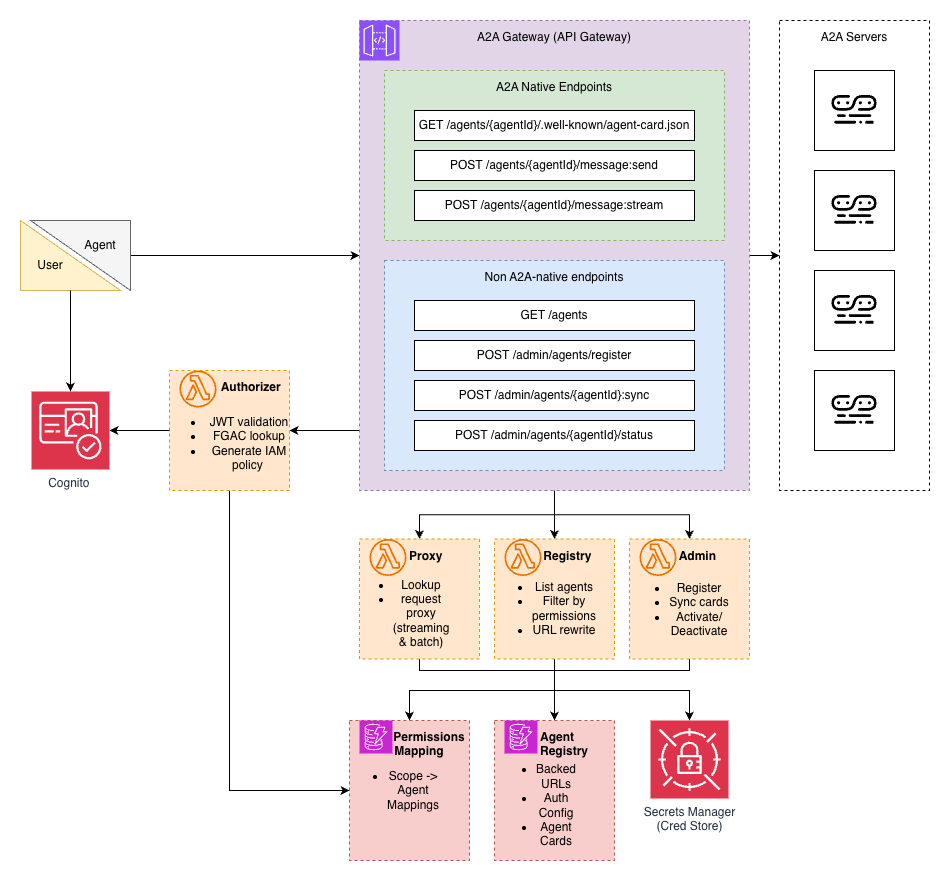

The diagram above was exported from draw.io. Its source (the exported page's mxGraphModel, read from the mxfile embedded in the PNG):
<mxGraphModel dx="2518" dy="949" grid="1" gridSize="10" guides="1" tooltips="1" connect="1" arrows="1" fold="1" page="1" pageScale="1" pageWidth="850" pageHeight="1100" math="0" shadow="0">
  <root>
    <mxCell id="0" />
    <mxCell id="1" parent="0" />
    <mxCell id="P4kZyrN56DJX7uUkGYOm-57" parent="1" style="whiteSpace=wrap;html=1;aspect=fixed;" value="" vertex="1">
      <mxGeometry height="80" width="80" x="615" y="250" as="geometry" />
    </mxCell>
    <mxCell id="P4kZyrN56DJX7uUkGYOm-33" edge="1" parent="1" source="P4kZyrN56DJX7uUkGYOm-4" style="edgeStyle=orthogonalEdgeStyle;rounded=0;orthogonalLoop=1;jettySize=auto;html=1;entryX=0.5;entryY=0;entryDx=0;entryDy=0;" target="P4kZyrN56DJX7uUkGYOm-21">
      <mxGeometry relative="1" as="geometry" />
    </mxCell>
    <mxCell id="P4kZyrN56DJX7uUkGYOm-34" edge="1" parent="1" source="P4kZyrN56DJX7uUkGYOm-4" style="edgeStyle=orthogonalEdgeStyle;rounded=0;orthogonalLoop=1;jettySize=auto;html=1;entryX=0.5;entryY=0;entryDx=0;entryDy=0;" target="P4kZyrN56DJX7uUkGYOm-24">
      <mxGeometry relative="1" as="geometry" />
    </mxCell>
    <mxCell id="P4kZyrN56DJX7uUkGYOm-35" edge="1" parent="1" source="P4kZyrN56DJX7uUkGYOm-4" style="edgeStyle=orthogonalEdgeStyle;rounded=0;orthogonalLoop=1;jettySize=auto;html=1;" target="P4kZyrN56DJX7uUkGYOm-27">
      <mxGeometry relative="1" as="geometry" />
    </mxCell>
    <mxCell id="P4kZyrN56DJX7uUkGYOm-55" edge="1" parent="1" source="P4kZyrN56DJX7uUkGYOm-4" style="edgeStyle=orthogonalEdgeStyle;rounded=0;orthogonalLoop=1;jettySize=auto;html=1;entryX=0;entryY=0.5;entryDx=0;entryDy=0;" target="P4kZyrN56DJX7uUkGYOm-54">
      <mxGeometry relative="1" as="geometry" />
    </mxCell>
    <mxCell id="_Zs6ZmiMrvAawvNe3KEA-4" edge="1" parent="1" source="P4kZyrN56DJX7uUkGYOm-4" style="edgeStyle=orthogonalEdgeStyle;rounded=0;orthogonalLoop=1;jettySize=auto;html=1;entryX=1;entryY=0.5;entryDx=0;entryDy=0;" target="_Zs6ZmiMrvAawvNe3KEA-1">
      <mxGeometry relative="1" as="geometry">
        <Array as="points">
          <mxPoint x="140" y="510" />
          <mxPoint x="140" y="510" />
        </Array>
      </mxGeometry>
    </mxCell>
    <mxCell id="P4kZyrN56DJX7uUkGYOm-4" parent="1" style="outlineConnect=0;html=1;whiteSpace=wrap;fontSize=12;fontStyle=0;strokeColor=#9673a6;fillColor=#e1d5e7;verticalAlign=top;align=center;dashed=1;spacingTop=3;" value="A2A Gateway (API Gateway)" vertex="1">
      <mxGeometry height="470" width="390" x="160" y="100" as="geometry" />
    </mxCell>
    <mxCell id="P4kZyrN56DJX7uUkGYOm-5" parent="1" style="outlineConnect=0;html=1;whiteSpace=wrap;fontSize=12;fontStyle=0;strokeColor=#6c8ebf;fillColor=#dae8fc;verticalAlign=top;align=center;dashed=1;spacingTop=3;" value="Non A2A-native endpoints" vertex="1">
      <mxGeometry height="210" width="340" x="185" y="340" as="geometry" />
    </mxCell>
    <mxCell id="P4kZyrN56DJX7uUkGYOm-6" parent="1" style="sketch=0;points=[[0,0,0],[0.25,0,0],[0.5,0,0],[0.75,0,0],[1,0,0],[0,1,0],[0.25,1,0],[0.5,1,0],[0.75,1,0],[1,1,0],[0,0.25,0],[0,0.5,0],[0,0.75,0],[1,0.25,0],[1,0.5,0],[1,0.75,0]];outlineConnect=0;fontColor=#232F3E;fillColor=#8C4FFF;strokeColor=#ffffff;dashed=0;verticalLabelPosition=bottom;verticalAlign=top;align=center;html=1;fontSize=12;fontStyle=0;aspect=fixed;shape=mxgraph.aws4.resourceIcon;resIcon=mxgraph.aws4.api_gateway;" value="" vertex="1">
      <mxGeometry height="40" width="40" x="160" y="100" as="geometry" />
    </mxCell>
    <mxCell id="P4kZyrN56DJX7uUkGYOm-7" parent="1" style="rounded=0;whiteSpace=wrap;html=1;" value="GET /agents" vertex="1">
      <mxGeometry height="30" width="280" x="215" y="380" as="geometry" />
    </mxCell>
    <mxCell id="P4kZyrN56DJX7uUkGYOm-8" parent="1" style="rounded=0;whiteSpace=wrap;html=1;" value="POST&amp;nbsp;/admin/agents/register" vertex="1">
      <mxGeometry height="30" width="280" x="215" y="420" as="geometry" />
    </mxCell>
    <mxCell id="P4kZyrN56DJX7uUkGYOm-9" parent="1" style="rounded=0;whiteSpace=wrap;html=1;" value="POST /admin/agents/{agentId}:sync" vertex="1">
      <mxGeometry height="30" width="280" x="215" y="460" as="geometry" />
    </mxCell>
    <mxCell id="P4kZyrN56DJX7uUkGYOm-10" parent="1" style="outlineConnect=0;html=1;whiteSpace=wrap;fontSize=12;fontStyle=0;strokeColor=#82b366;fillColor=#d5e8d4;verticalAlign=top;align=center;dashed=1;spacingTop=3;" value="A2A Native Endpoints" vertex="1">
      <mxGeometry height="170" width="340" x="185" y="150" as="geometry" />
    </mxCell>
    <mxCell id="P4kZyrN56DJX7uUkGYOm-11" parent="1" style="rounded=0;whiteSpace=wrap;html=1;" value="GET /agents/{agentId}/.well-known/agent-card.json" vertex="1">
      <mxGeometry height="30" width="280" x="215" y="190" as="geometry" />
    </mxCell>
    <mxCell id="P4kZyrN56DJX7uUkGYOm-12" parent="1" style="rounded=0;whiteSpace=wrap;html=1;" value="POST /agents/{agentId}/message:send" vertex="1">
      <mxGeometry height="30" width="280" x="215" y="230" as="geometry" />
    </mxCell>
    <mxCell id="P4kZyrN56DJX7uUkGYOm-13" parent="1" style="rounded=0;whiteSpace=wrap;html=1;" value="POST /agents/{agentId}/message:stream" vertex="1">
      <mxGeometry height="30" width="280" x="215" y="270" as="geometry" />
    </mxCell>
    <mxCell id="P4kZyrN56DJX7uUkGYOm-18" parent="1" style="sketch=0;points=[[0,0,0],[0.25,0,0],[0.5,0,0],[0.75,0,0],[1,0,0],[0,1,0],[0.25,1,0],[0.5,1,0],[0.75,1,0],[1,1,0],[0,0.25,0],[0,0.5,0],[0,0.75,0],[1,0.25,0],[1,0.5,0],[1,0.75,0]];outlineConnect=0;fontColor=#232F3E;fillColor=#DD344C;strokeColor=#ffffff;dashed=0;verticalLabelPosition=bottom;verticalAlign=top;align=center;html=1;fontSize=12;fontStyle=0;aspect=fixed;shape=mxgraph.aws4.resourceIcon;resIcon=mxgraph.aws4.cognito;" value="Cognito&amp;nbsp;" vertex="1">
      <mxGeometry height="78" width="78" x="-168" y="471" as="geometry" />
    </mxCell>
    <mxCell id="P4kZyrN56DJX7uUkGYOm-20" parent="1" style="rounded=0;whiteSpace=wrap;html=1;" value="POST /admin/agents/{agentId}/status" vertex="1">
      <mxGeometry height="30" width="280" x="215" y="500" as="geometry" />
    </mxCell>
    <mxCell id="P4kZyrN56DJX7uUkGYOm-47" edge="1" parent="1" source="P4kZyrN56DJX7uUkGYOm-21" style="edgeStyle=orthogonalEdgeStyle;rounded=0;orthogonalLoop=1;jettySize=auto;html=1;entryX=0.5;entryY=0;entryDx=0;entryDy=0;" target="P4kZyrN56DJX7uUkGYOm-40">
      <mxGeometry relative="1" as="geometry">
        <Array as="points">
          <mxPoint x="220" y="750" />
          <mxPoint x="355" y="750" />
          <mxPoint x="355" y="770" />
          <mxPoint x="210" y="770" />
        </Array>
      </mxGeometry>
    </mxCell>
    <mxCell id="P4kZyrN56DJX7uUkGYOm-21" parent="1" style="outlineConnect=0;html=1;whiteSpace=wrap;fontSize=12;fontStyle=0;strokeColor=#d79b00;fillColor=#ffe6cc;verticalAlign=top;align=center;dashed=1;spacingTop=3;" value="&lt;b&gt;&amp;nbsp; &amp;nbsp; Proxy&lt;/b&gt;" vertex="1">
      <mxGeometry height="120" width="120" x="160" y="618.5" as="geometry" />
    </mxCell>
    <mxCell id="P4kZyrN56DJX7uUkGYOm-22" parent="1" style="sketch=0;outlineConnect=0;fontColor=#232F3E;gradientColor=none;fillColor=#ED7100;strokeColor=none;dashed=0;verticalLabelPosition=bottom;verticalAlign=top;align=center;html=1;fontSize=12;fontStyle=0;aspect=fixed;pointerEvents=1;shape=mxgraph.aws4.lambda_function;" value="" vertex="1">
      <mxGeometry height="37" width="37" x="170" y="618.5" as="geometry" />
    </mxCell>
    <mxCell id="P4kZyrN56DJX7uUkGYOm-23" parent="1" style="text;html=1;whiteSpace=wrap;strokeColor=none;fillColor=none;align=center;verticalAlign=middle;rounded=0;" value="&lt;ul&gt;&lt;li&gt;Lookup&lt;/li&gt;&lt;li&gt;request proxy (streaming &amp;amp; batch)&lt;/li&gt;&lt;/ul&gt;" vertex="1">
      <mxGeometry height="30" width="60" x="172" y="677.5" as="geometry" />
    </mxCell>
    <mxCell id="P4kZyrN56DJX7uUkGYOm-51" edge="1" parent="1" source="P4kZyrN56DJX7uUkGYOm-24" style="edgeStyle=orthogonalEdgeStyle;rounded=0;orthogonalLoop=1;jettySize=auto;html=1;entryX=0.5;entryY=0;entryDx=0;entryDy=0;entryPerimeter=0;" target="P4kZyrN56DJX7uUkGYOm-46">
      <mxGeometry relative="1" as="geometry">
        <Array as="points">
          <mxPoint x="355" y="770" />
          <mxPoint x="490" y="770" />
        </Array>
      </mxGeometry>
    </mxCell>
    <mxCell id="_Zs6ZmiMrvAawvNe3KEA-6" edge="1" parent="1" source="P4kZyrN56DJX7uUkGYOm-24" style="edgeStyle=orthogonalEdgeStyle;rounded=0;orthogonalLoop=1;jettySize=auto;html=1;entryX=0.5;entryY=0;entryDx=0;entryDy=0;" target="P4kZyrN56DJX7uUkGYOm-36">
      <mxGeometry relative="1" as="geometry" />
    </mxCell>
    <mxCell id="P4kZyrN56DJX7uUkGYOm-24" parent="1" style="outlineConnect=0;html=1;whiteSpace=wrap;fontSize=12;fontStyle=0;strokeColor=#d79b00;fillColor=#ffe6cc;verticalAlign=top;align=center;dashed=1;spacingTop=3;" value="&lt;b&gt;&amp;nbsp; &amp;nbsp; &amp;nbsp; &amp;nbsp; Registry&lt;/b&gt;" vertex="1">
      <mxGeometry height="120" width="120" x="295" y="618.5" as="geometry" />
    </mxCell>
    <mxCell id="P4kZyrN56DJX7uUkGYOm-25" parent="1" style="sketch=0;outlineConnect=0;fontColor=#232F3E;gradientColor=none;fillColor=#ED7100;strokeColor=none;dashed=0;verticalLabelPosition=bottom;verticalAlign=top;align=center;html=1;fontSize=12;fontStyle=0;aspect=fixed;pointerEvents=1;shape=mxgraph.aws4.lambda_function;" value="" vertex="1">
      <mxGeometry height="37" width="37" x="305" y="618.5" as="geometry" />
    </mxCell>
    <mxCell id="P4kZyrN56DJX7uUkGYOm-26" parent="1" style="text;html=1;whiteSpace=wrap;strokeColor=none;fillColor=none;align=center;verticalAlign=middle;rounded=0;" value="&lt;ul&gt;&lt;li&gt;List agents&lt;/li&gt;&lt;li&gt;Filter by permissions&lt;/li&gt;&lt;li&gt;URL rewrite&lt;/li&gt;&lt;/ul&gt;" vertex="1">
      <mxGeometry height="30" width="60" x="315" y="672.5" as="geometry" />
    </mxCell>
    <mxCell id="P4kZyrN56DJX7uUkGYOm-50" edge="1" parent="1" source="P4kZyrN56DJX7uUkGYOm-27" style="edgeStyle=orthogonalEdgeStyle;rounded=0;orthogonalLoop=1;jettySize=auto;html=1;entryX=0.5;entryY=0;entryDx=0;entryDy=0;" target="P4kZyrN56DJX7uUkGYOm-40">
      <mxGeometry relative="1" as="geometry">
        <Array as="points">
          <mxPoint x="490" y="750" />
          <mxPoint x="355" y="750" />
          <mxPoint x="355" y="770" />
          <mxPoint x="210" y="770" />
        </Array>
      </mxGeometry>
    </mxCell>
    <mxCell id="P4kZyrN56DJX7uUkGYOm-27" parent="1" style="outlineConnect=0;html=1;whiteSpace=wrap;fontSize=12;fontStyle=0;strokeColor=#d79b00;fillColor=#ffe6cc;verticalAlign=top;align=center;dashed=1;spacingTop=3;" value="&lt;b&gt;&amp;nbsp; &amp;nbsp; &amp;nbsp;Admin&lt;/b&gt;" vertex="1">
      <mxGeometry height="120" width="120" x="430" y="618.5" as="geometry" />
    </mxCell>
    <mxCell id="P4kZyrN56DJX7uUkGYOm-28" parent="1" style="sketch=0;outlineConnect=0;fontColor=#232F3E;gradientColor=none;fillColor=#ED7100;strokeColor=none;dashed=0;verticalLabelPosition=bottom;verticalAlign=top;align=center;html=1;fontSize=12;fontStyle=0;aspect=fixed;pointerEvents=1;shape=mxgraph.aws4.lambda_function;" value="" vertex="1">
      <mxGeometry height="37" width="37" x="440" y="618.5" as="geometry" />
    </mxCell>
    <mxCell id="P4kZyrN56DJX7uUkGYOm-29" parent="1" style="text;html=1;whiteSpace=wrap;strokeColor=none;fillColor=none;align=center;verticalAlign=middle;rounded=0;" value="&lt;ul&gt;&lt;li&gt;Register&lt;/li&gt;&lt;li&gt;Sync cards&lt;/li&gt;&lt;li&gt;Activate/&lt;br&gt;Deactivate&lt;/li&gt;&lt;/ul&gt;" vertex="1">
      <mxGeometry height="30" width="110" x="425" y="673.5" as="geometry" />
    </mxCell>
    <mxCell id="P4kZyrN56DJX7uUkGYOm-36" parent="1" style="outlineConnect=0;html=1;whiteSpace=wrap;fontSize=12;fontStyle=0;strokeColor=#b85450;fillColor=#f8cecc;verticalAlign=top;align=center;dashed=1;spacingTop=3;" value="&lt;b&gt;&amp;nbsp; Agent &lt;br&gt;&amp;nbsp; &amp;nbsp; &amp;nbsp; Registry&lt;/b&gt;" vertex="1">
      <mxGeometry height="140" width="120" x="295" y="800" as="geometry" />
    </mxCell>
    <mxCell id="P4kZyrN56DJX7uUkGYOm-38" parent="1" style="text;html=1;whiteSpace=wrap;strokeColor=none;fillColor=none;align=center;verticalAlign=middle;rounded=0;" value="&lt;ul&gt;&lt;li&gt;Backed URLs&lt;/li&gt;&lt;li&gt;Auth Config&lt;/li&gt;&lt;li&gt;Agent Cards&lt;/li&gt;&lt;/ul&gt;" vertex="1">
      <mxGeometry height="30" width="68" x="303" y="870" as="geometry" />
    </mxCell>
    <mxCell id="P4kZyrN56DJX7uUkGYOm-39" parent="1" style="sketch=0;points=[[0,0,0],[0.25,0,0],[0.5,0,0],[0.75,0,0],[1,0,0],[0,1,0],[0.25,1,0],[0.5,1,0],[0.75,1,0],[1,1,0],[0,0.25,0],[0,0.5,0],[0,0.75,0],[1,0.25,0],[1,0.5,0],[1,0.75,0]];outlineConnect=0;fontColor=#232F3E;fillColor=#C925D1;strokeColor=#ffffff;dashed=0;verticalLabelPosition=bottom;verticalAlign=top;align=center;html=1;fontSize=12;fontStyle=0;aspect=fixed;shape=mxgraph.aws4.resourceIcon;resIcon=mxgraph.aws4.dynamodb;" value="" vertex="1">
      <mxGeometry height="33" width="33" x="305" y="800" as="geometry" />
    </mxCell>
    <mxCell id="P4kZyrN56DJX7uUkGYOm-40" parent="1" style="outlineConnect=0;html=1;whiteSpace=wrap;fontSize=12;fontStyle=0;strokeColor=#b85450;fillColor=#f8cecc;verticalAlign=top;align=center;dashed=1;spacingTop=3;" value="&lt;b&gt;&amp;nbsp; &amp;nbsp; &amp;nbsp; &amp;nbsp; &amp;nbsp; &amp;nbsp; Permissions&lt;br&gt;&amp;nbsp; &amp;nbsp; &amp;nbsp; Mapping&lt;/b&gt;" vertex="1">
      <mxGeometry height="140" width="120" x="150" y="800" as="geometry" />
    </mxCell>
    <mxCell id="P4kZyrN56DJX7uUkGYOm-41" parent="1" style="text;html=1;whiteSpace=wrap;strokeColor=none;fillColor=none;align=center;verticalAlign=middle;rounded=0;" value="&lt;ul&gt;&lt;li&gt;Scope -&amp;gt; Agent Mappings&lt;/li&gt;&lt;/ul&gt;" vertex="1">
      <mxGeometry height="30" width="68" x="160" y="855" as="geometry" />
    </mxCell>
    <mxCell id="P4kZyrN56DJX7uUkGYOm-42" parent="1" style="sketch=0;points=[[0,0,0],[0.25,0,0],[0.5,0,0],[0.75,0,0],[1,0,0],[0,1,0],[0.25,1,0],[0.5,1,0],[0.75,1,0],[1,1,0],[0,0.25,0],[0,0.5,0],[0,0.75,0],[1,0.25,0],[1,0.5,0],[1,0.75,0]];outlineConnect=0;fontColor=#232F3E;fillColor=#C925D1;strokeColor=#ffffff;dashed=0;verticalLabelPosition=bottom;verticalAlign=top;align=center;html=1;fontSize=12;fontStyle=0;aspect=fixed;shape=mxgraph.aws4.resourceIcon;resIcon=mxgraph.aws4.dynamodb;" value="" vertex="1">
      <mxGeometry height="33" width="33" x="160" y="800" as="geometry" />
    </mxCell>
    <mxCell id="P4kZyrN56DJX7uUkGYOm-46" parent="1" style="sketch=0;points=[[0,0,0],[0.25,0,0],[0.5,0,0],[0.75,0,0],[1,0,0],[0,1,0],[0.25,1,0],[0.5,1,0],[0.75,1,0],[1,1,0],[0,0.25,0],[0,0.5,0],[0,0.75,0],[1,0.25,0],[1,0.5,0],[1,0.75,0]];outlineConnect=0;fontColor=#232F3E;fillColor=#DD344C;strokeColor=#ffffff;dashed=0;verticalLabelPosition=bottom;verticalAlign=top;align=center;html=1;fontSize=12;fontStyle=0;aspect=fixed;shape=mxgraph.aws4.resourceIcon;resIcon=mxgraph.aws4.secrets_manager;" value="Secrets Manager &lt;br&gt;(Cred Store)" vertex="1">
      <mxGeometry height="78" width="78" x="451" y="800" as="geometry" />
    </mxCell>
    <mxCell id="P4kZyrN56DJX7uUkGYOm-54" parent="1" style="outlineConnect=0;html=1;whiteSpace=wrap;fontSize=12;fontStyle=0;verticalAlign=top;align=center;dashed=1;spacingTop=3;fillColor=none;" value="A2A Servers" vertex="1">
      <mxGeometry height="470" width="150" x="580" y="100" as="geometry" />
    </mxCell>
    <mxCell id="P4kZyrN56DJX7uUkGYOm-56" parent="1" style="shape=image;verticalLabelPosition=bottom;labelBackgroundColor=default;verticalAlign=top;aspect=fixed;imageAspect=0;editableCssRules=.*;image=data:image/svg+xml,(base64 omitted: 2264 chars);" value="" vertex="1">
      <mxGeometry height="30" width="45.65" x="632.18" y="275" as="geometry" />
    </mxCell>
    <mxCell id="P4kZyrN56DJX7uUkGYOm-58" parent="1" style="whiteSpace=wrap;html=1;aspect=fixed;" value="" vertex="1">
      <mxGeometry height="80" width="80" x="615" y="150" as="geometry" />
    </mxCell>
    <mxCell id="P4kZyrN56DJX7uUkGYOm-59" parent="1" style="shape=image;verticalLabelPosition=bottom;labelBackgroundColor=default;verticalAlign=top;aspect=fixed;imageAspect=0;editableCssRules=.*;image=data:image/svg+xml,(base64 omitted: 2264 chars);" value="" vertex="1">
      <mxGeometry height="30" width="45.65" x="632.18" y="175" as="geometry" />
    </mxCell>
    <mxCell id="P4kZyrN56DJX7uUkGYOm-60" parent="1" style="whiteSpace=wrap;html=1;aspect=fixed;" value="" vertex="1">
      <mxGeometry height="80" width="80" x="615" y="350" as="geometry" />
    </mxCell>
    <mxCell id="P4kZyrN56DJX7uUkGYOm-61" parent="1" style="shape=image;verticalLabelPosition=bottom;labelBackgroundColor=default;verticalAlign=top;aspect=fixed;imageAspect=0;editableCssRules=.*;image=data:image/svg+xml,(base64 omitted: 2264 chars);" value="" vertex="1">
      <mxGeometry height="30" width="45.65" x="632.18" y="375" as="geometry" />
    </mxCell>
    <mxCell id="P4kZyrN56DJX7uUkGYOm-62" parent="1" style="whiteSpace=wrap;html=1;aspect=fixed;" value="" vertex="1">
      <mxGeometry height="80" width="80" x="615" y="450" as="geometry" />
    </mxCell>
    <mxCell id="P4kZyrN56DJX7uUkGYOm-63" parent="1" style="shape=image;verticalLabelPosition=bottom;labelBackgroundColor=default;verticalAlign=top;aspect=fixed;imageAspect=0;editableCssRules=.*;image=data:image/svg+xml,(base64 omitted: 2264 chars);" value="" vertex="1">
      <mxGeometry height="30" width="45.65" x="632.18" y="475" as="geometry" />
    </mxCell>
    <mxCell id="P4kZyrN56DJX7uUkGYOm-65" parent="1" style="verticalLabelPosition=bottom;verticalAlign=top;html=1;shape=mxgraph.basic.orthogonal_triangle;fillColor=#fff2cc;strokeColor=#d6b656;" value="" vertex="1">
      <mxGeometry height="70" width="100" x="-179" y="300" as="geometry" />
    </mxCell>
    <mxCell id="P4kZyrN56DJX7uUkGYOm-69" edge="1" parent="1" source="P4kZyrN56DJX7uUkGYOm-68" style="edgeStyle=orthogonalEdgeStyle;rounded=0;orthogonalLoop=1;jettySize=auto;html=1;" target="P4kZyrN56DJX7uUkGYOm-4">
      <mxGeometry relative="1" as="geometry" />
    </mxCell>
    <mxCell id="P4kZyrN56DJX7uUkGYOm-68" parent="1" style="verticalLabelPosition=bottom;verticalAlign=top;html=1;shape=mxgraph.basic.orthogonal_triangle;rotation=-180;fillColor=#f5f5f5;fontColor=#333333;strokeColor=#666666;" value="" vertex="1">
      <mxGeometry height="70" width="100" x="-169" y="300" as="geometry" />
    </mxCell>
    <mxCell id="P4kZyrN56DJX7uUkGYOm-70" parent="1" style="text;html=1;whiteSpace=wrap;strokeColor=none;fillColor=none;align=center;verticalAlign=middle;rounded=0;" value="User" vertex="1">
      <mxGeometry height="30" width="60" x="-179" y="330" as="geometry" />
    </mxCell>
    <mxCell id="P4kZyrN56DJX7uUkGYOm-71" parent="1" style="text;html=1;whiteSpace=wrap;strokeColor=none;fillColor=none;align=center;verticalAlign=middle;rounded=0;" value="Agent" vertex="1">
      <mxGeometry height="30" width="60" x="-129" y="310" as="geometry" />
    </mxCell>
    <mxCell id="_Zs6ZmiMrvAawvNe3KEA-9" edge="1" parent="1" source="_Zs6ZmiMrvAawvNe3KEA-1" style="edgeStyle=orthogonalEdgeStyle;rounded=0;orthogonalLoop=1;jettySize=auto;html=1;entryX=0;entryY=0.5;entryDx=0;entryDy=0;" target="P4kZyrN56DJX7uUkGYOm-40">
      <mxGeometry relative="1" as="geometry">
        <Array as="points">
          <mxPoint x="30" y="870" />
        </Array>
      </mxGeometry>
    </mxCell>
    <mxCell id="_Zs6ZmiMrvAawvNe3KEA-1" parent="1" style="outlineConnect=0;html=1;whiteSpace=wrap;fontSize=12;fontStyle=0;strokeColor=#d79b00;fillColor=#ffe6cc;verticalAlign=top;align=center;dashed=1;spacingTop=3;" value="&lt;b&gt;&amp;nbsp; &amp;nbsp; &amp;nbsp; &amp;nbsp; &amp;nbsp; &amp;nbsp; &amp;nbsp;Authorizer&lt;/b&gt;" vertex="1">
      <mxGeometry height="120" width="120" x="-30" y="450" as="geometry" />
    </mxCell>
    <mxCell id="_Zs6ZmiMrvAawvNe3KEA-2" parent="1" style="sketch=0;outlineConnect=0;fontColor=#232F3E;gradientColor=none;fillColor=#ED7100;strokeColor=none;dashed=0;verticalLabelPosition=bottom;verticalAlign=top;align=center;html=1;fontSize=12;fontStyle=0;aspect=fixed;pointerEvents=1;shape=mxgraph.aws4.lambda_function;" value="" vertex="1">
      <mxGeometry height="37" width="37" x="-20" y="450" as="geometry" />
    </mxCell>
    <mxCell id="_Zs6ZmiMrvAawvNe3KEA-3" parent="1" style="text;html=1;whiteSpace=wrap;strokeColor=none;fillColor=none;align=center;verticalAlign=middle;rounded=0;" value="&lt;ul&gt;&lt;li&gt;JWT validation&lt;/li&gt;&lt;li&gt;FGAC lookup&lt;/li&gt;&lt;li&gt;Generate IAM policy&amp;nbsp;&lt;/li&gt;&lt;/ul&gt;" vertex="1">
      <mxGeometry height="30" width="130" x="-35" y="508" as="geometry" />
    </mxCell>
    <mxCell id="_Zs6ZmiMrvAawvNe3KEA-5" edge="1" parent="1" source="_Zs6ZmiMrvAawvNe3KEA-1" style="edgeStyle=orthogonalEdgeStyle;rounded=0;orthogonalLoop=1;jettySize=auto;html=1;entryX=1;entryY=0.5;entryDx=0;entryDy=0;entryPerimeter=0;" target="P4kZyrN56DJX7uUkGYOm-18">
      <mxGeometry relative="1" as="geometry" />
    </mxCell>
    <mxCell id="_Zs6ZmiMrvAawvNe3KEA-10" edge="1" parent="1" source="P4kZyrN56DJX7uUkGYOm-65" style="edgeStyle=orthogonalEdgeStyle;rounded=0;orthogonalLoop=1;jettySize=auto;html=1;entryX=0.5;entryY=0;entryDx=0;entryDy=0;entryPerimeter=0;" target="P4kZyrN56DJX7uUkGYOm-18">
      <mxGeometry relative="1" as="geometry" />
    </mxCell>
  </root>
</mxGraphModel>